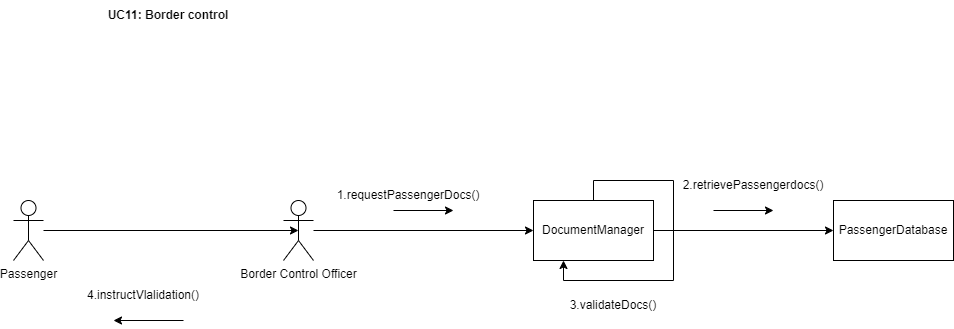

The diagram above was exported from draw.io. Its source (the exported page's mxGraphModel, read from the mxfile embedded in the PNG):
<mxGraphModel dx="2044" dy="600" grid="1" gridSize="10" guides="1" tooltips="1" connect="1" arrows="1" fold="1" page="1" pageScale="1" pageWidth="850" pageHeight="1100" math="0" shadow="0">
  <root>
    <mxCell id="0" />
    <mxCell id="1" parent="0" />
    <mxCell id="1J__r2GiU54jZ3_ZzZIO-1" value="&lt;b&gt;UC11: Border control&lt;/b&gt;" style="text;html=1;align=center;verticalAlign=middle;whiteSpace=wrap;rounded=0;" vertex="1" parent="1">
      <mxGeometry x="30" y="70" width="210" height="30" as="geometry" />
    </mxCell>
    <mxCell id="1J__r2GiU54jZ3_ZzZIO-2" value="PassengerDatabase" style="rounded=0;whiteSpace=wrap;html=1;" vertex="1" parent="1">
      <mxGeometry x="800" y="270" width="120" height="60" as="geometry" />
    </mxCell>
    <mxCell id="1J__r2GiU54jZ3_ZzZIO-10" style="edgeStyle=orthogonalEdgeStyle;rounded=0;orthogonalLoop=1;jettySize=auto;html=1;entryX=0;entryY=0.5;entryDx=0;entryDy=0;" edge="1" parent="1" source="1J__r2GiU54jZ3_ZzZIO-3" target="1J__r2GiU54jZ3_ZzZIO-2">
      <mxGeometry relative="1" as="geometry" />
    </mxCell>
    <mxCell id="1J__r2GiU54jZ3_ZzZIO-3" value="DocumentManager" style="rounded=0;whiteSpace=wrap;html=1;" vertex="1" parent="1">
      <mxGeometry x="500" y="270" width="120" height="60" as="geometry" />
    </mxCell>
    <mxCell id="1J__r2GiU54jZ3_ZzZIO-4" value="Passenger" style="shape=umlActor;verticalLabelPosition=bottom;verticalAlign=top;html=1;outlineConnect=0;" vertex="1" parent="1">
      <mxGeometry x="-20" y="270" width="30" height="60" as="geometry" />
    </mxCell>
    <mxCell id="1J__r2GiU54jZ3_ZzZIO-9" style="edgeStyle=orthogonalEdgeStyle;rounded=0;orthogonalLoop=1;jettySize=auto;html=1;" edge="1" parent="1" source="1J__r2GiU54jZ3_ZzZIO-5" target="1J__r2GiU54jZ3_ZzZIO-3">
      <mxGeometry relative="1" as="geometry" />
    </mxCell>
    <mxCell id="1J__r2GiU54jZ3_ZzZIO-5" value="Border Control Officer" style="shape=umlActor;verticalLabelPosition=bottom;verticalAlign=top;html=1;outlineConnect=0;" vertex="1" parent="1">
      <mxGeometry x="250" y="270" width="30" height="60" as="geometry" />
    </mxCell>
    <mxCell id="1J__r2GiU54jZ3_ZzZIO-8" style="edgeStyle=orthogonalEdgeStyle;rounded=0;orthogonalLoop=1;jettySize=auto;html=1;entryX=0.5;entryY=0.5;entryDx=0;entryDy=0;entryPerimeter=0;" edge="1" parent="1" source="1J__r2GiU54jZ3_ZzZIO-4" target="1J__r2GiU54jZ3_ZzZIO-5">
      <mxGeometry relative="1" as="geometry" />
    </mxCell>
    <mxCell id="1J__r2GiU54jZ3_ZzZIO-11" value="" style="endArrow=classic;html=1;rounded=0;" edge="1" parent="1">
      <mxGeometry width="50" height="50" relative="1" as="geometry">
        <mxPoint x="150" y="390" as="sourcePoint" />
        <mxPoint x="80" y="390" as="targetPoint" />
      </mxGeometry>
    </mxCell>
    <mxCell id="1J__r2GiU54jZ3_ZzZIO-12" value="4.instructVlalidation()" style="text;html=1;align=center;verticalAlign=middle;whiteSpace=wrap;rounded=0;" vertex="1" parent="1">
      <mxGeometry x="80" y="350" width="60" height="30" as="geometry" />
    </mxCell>
    <mxCell id="1J__r2GiU54jZ3_ZzZIO-13" value="" style="endArrow=classic;html=1;rounded=0;" edge="1" parent="1">
      <mxGeometry width="50" height="50" relative="1" as="geometry">
        <mxPoint x="680" y="280" as="sourcePoint" />
        <mxPoint x="740" y="280" as="targetPoint" />
      </mxGeometry>
    </mxCell>
    <mxCell id="1J__r2GiU54jZ3_ZzZIO-14" value="1.requestPassengerDocs()" style="text;html=1;align=center;verticalAlign=middle;whiteSpace=wrap;rounded=0;" vertex="1" parent="1">
      <mxGeometry x="320" y="250" width="110" height="30" as="geometry" />
    </mxCell>
    <mxCell id="1J__r2GiU54jZ3_ZzZIO-15" value="" style="endArrow=classic;html=1;rounded=0;" edge="1" parent="1">
      <mxGeometry width="50" height="50" relative="1" as="geometry">
        <mxPoint x="360" y="280" as="sourcePoint" />
        <mxPoint x="420" y="280" as="targetPoint" />
      </mxGeometry>
    </mxCell>
    <mxCell id="1J__r2GiU54jZ3_ZzZIO-16" value="2.retrievePassengerdocs()" style="text;html=1;align=center;verticalAlign=middle;whiteSpace=wrap;rounded=0;" vertex="1" parent="1">
      <mxGeometry x="690" y="240" width="60" height="30" as="geometry" />
    </mxCell>
    <mxCell id="1J__r2GiU54jZ3_ZzZIO-19" style="edgeStyle=orthogonalEdgeStyle;rounded=0;orthogonalLoop=1;jettySize=auto;html=1;exitX=0.5;exitY=0;exitDx=0;exitDy=0;entryX=0.25;entryY=1;entryDx=0;entryDy=0;" edge="1" parent="1" source="1J__r2GiU54jZ3_ZzZIO-3" target="1J__r2GiU54jZ3_ZzZIO-3">
      <mxGeometry relative="1" as="geometry" />
    </mxCell>
    <mxCell id="1J__r2GiU54jZ3_ZzZIO-20" value="3.validateDocs()" style="text;html=1;align=center;verticalAlign=middle;whiteSpace=wrap;rounded=0;" vertex="1" parent="1">
      <mxGeometry x="550" y="360" width="60" height="30" as="geometry" />
    </mxCell>
  </root>
</mxGraphModel>